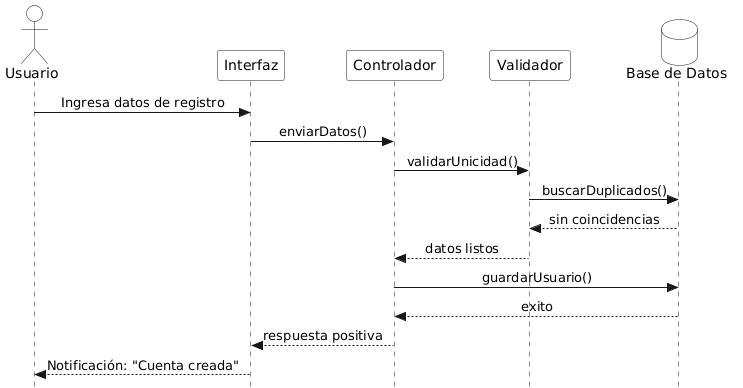

The diagram above was rendered by PlantUML. Its source (embedded in the PNG):
@startuml
skinparam Style strictuml
skinparam Shadowing false
skinparam DatabaseBackgroundColor white
skinparam ParticipantBackgroundColor white
skinparam ActorBackgroundColor white
skinparam sequenceMessageAlign center

actor "Usuario" as User
participant "Interfaz" as UI
participant "Controlador" as Servlet
participant "Validador" as Val
database "Base de Datos" as DB

User -> UI : Ingresa datos de registro
UI -> Servlet : enviarDatos()
Servlet -> Val : validarUnicidad()
Val -> DB : buscarDuplicados()
DB --> Val : sin coincidencias
Val --> Servlet : datos listos
Servlet -> DB : guardarUsuario()
DB --> Servlet : exito
Servlet --> UI : respuesta positiva
UI --> User : Notificación: "Cuenta creada"
@enduml